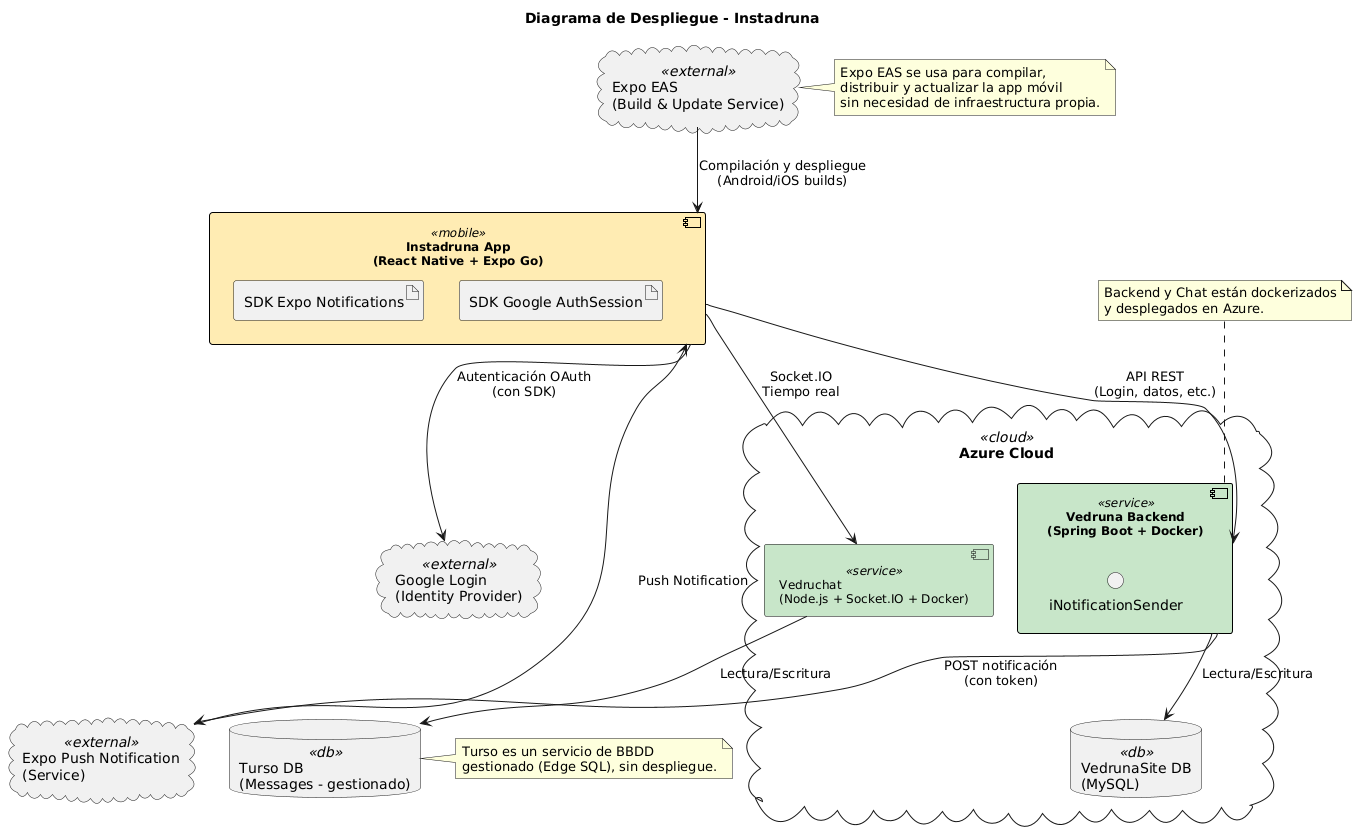

The diagram above was rendered by PlantUML. Its source (embedded in the PNG):
@startuml
!define RECTANGLE component

' Estilos visuales personalizados
skinparam component {
  BorderColor Black
  FontColor Black
  FontSize 12
  BackgroundColor White
}

skinparam component<<mobile>> {
  BackgroundColor #FFECB3
  BorderColor Black
}

skinparam component<<service>> {
  BackgroundColor #C8E6C9
  BorderColor Black
}

skinparam component<<db>> {
  BackgroundColor #E1BEE7
  BorderColor Black
}

skinparam component<<cloud>> {
  BackgroundColor #B3E5FC
  BorderColor Black
}

skinparam component<<external>> {
  BackgroundColor #FFEBEE
  BorderColor Black
}

title Diagrama de Despliegue - Instadruna

' === Nodos de Usuario ===
component "Instadruna App\n(React Native + Expo Go)" <<mobile>> as MobileApp {
  artifact "SDK Expo Notifications"
  artifact "SDK Google AuthSession"
}

' === Nube Azure ===
cloud "Azure Cloud" <<cloud>> as AzureCloud {
  component "Vedruna Backend\n(Spring Boot + Docker)" <<service>> as Backend {
    interface "iNotificationSender"
  }

  component "Vedruchat\n(Node.js + Socket.IO + Docker)" <<service>> as Chat

  database "VedrunaSite DB\n(MySQL)" <<db>> as MySQL
}

' === Servicios Externos ===
cloud "Expo Push Notification\n(Service)" <<external>> as ExpoService
cloud "Google Login\n(Identity Provider)" <<external>> as GoogleLogin
database "Turso DB\n(Messages - gestionado)" <<db>> as Turso

' === Servicio de despliegue de la App ===
cloud "Expo EAS\n(Build & Update Service)" <<external>> as ExpoEAS

ExpoEAS --> MobileApp : Compilación y despliegue\n(Android/iOS builds)

' === Conexiones ===
MobileApp --> GoogleLogin : Autenticación OAuth\n(con SDK)
MobileApp --> Backend : API REST\n(Login, datos, etc.)
MobileApp --> Chat : Socket.IO\nTiempo real

Backend --> MySQL : Lectura/Escritura
Chat --> Turso : Lectura/Escritura

Backend --> ExpoService : POST notificación\n(con token)
ExpoService --> MobileApp : Push Notification

note right of ExpoEAS
  Expo EAS se usa para compilar,
  distribuir y actualizar la app móvil
  sin necesidad de infraestructura propia.
end note

note right of Turso
  Turso es un servicio de BBDD
  gestionado (Edge SQL), sin despliegue.
end note

note top of Backend
  Backend y Chat están dockerizados
  y desplegados en Azure.
end note
@enduml